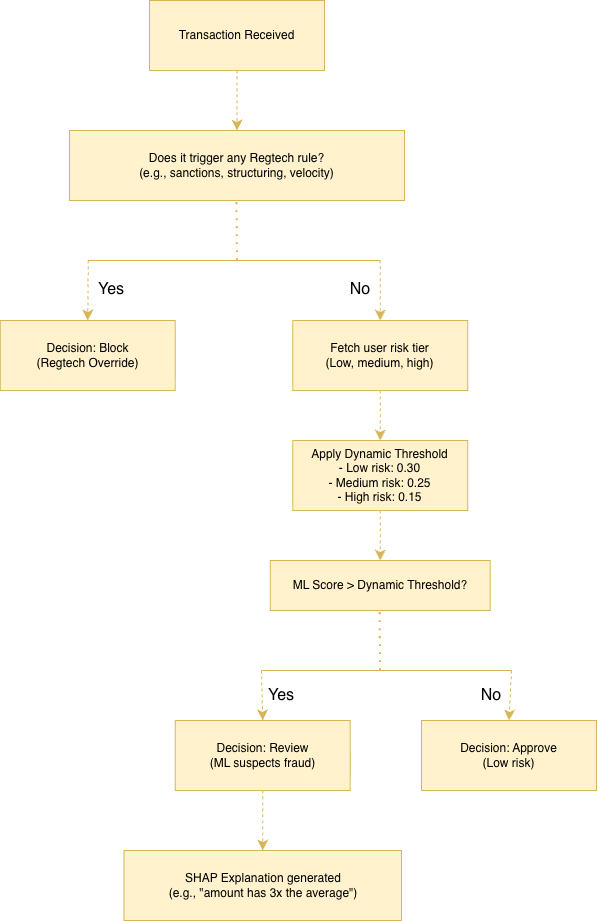

The diagram above was exported from draw.io. Its source (the exported page's mxGraphModel, read from the mxfile embedded in the PNG):
<mxGraphModel dx="1593" dy="2120" grid="1" gridSize="10" guides="1" tooltips="1" connect="1" arrows="1" fold="1" page="1" pageScale="1" pageWidth="850" pageHeight="1100" math="0" shadow="0">
  <root>
    <mxCell id="0" />
    <mxCell id="1" parent="0" />
    <mxCell id="WBC5pTFE6hKaYrkw3TF_-1" parent="1" style="rounded=0;whiteSpace=wrap;html=1;fillColor=#fff2cc;strokeColor=#d6b656;" value="Transaction Received" vertex="1">
      <mxGeometry height="70" width="175" x="338" y="60" as="geometry" />
    </mxCell>
    <mxCell id="WBC5pTFE6hKaYrkw3TF_-2" parent="1" style="rounded=0;whiteSpace=wrap;html=1;fillColor=#fff2cc;strokeColor=#d6b656;" value="Does it trigger any Regtech rule?&lt;div&gt;(e.g., sanctions, structuring, velocity)&lt;/div&gt;" vertex="1">
      <mxGeometry height="70" width="335" x="258" y="190" as="geometry" />
    </mxCell>
    <mxCell id="WBC5pTFE6hKaYrkw3TF_-3" parent="1" style="rounded=0;whiteSpace=wrap;html=1;fillColor=#fff2cc;strokeColor=#d6b656;" value="Decision: Block&lt;div&gt;(Regtech Override)&lt;/div&gt;" vertex="1">
      <mxGeometry height="70" width="175" x="188.75" y="380" as="geometry" />
    </mxCell>
    <mxCell id="WBC5pTFE6hKaYrkw3TF_-4" parent="1" style="rounded=0;whiteSpace=wrap;html=1;fillColor=#fff2cc;strokeColor=#d6b656;" value="Fetch user risk tier&lt;div&gt;(Low, medium, high)&lt;/div&gt;" vertex="1">
      <mxGeometry height="70" width="175" x="481.25" y="380" as="geometry" />
    </mxCell>
    <mxCell id="WBC5pTFE6hKaYrkw3TF_-5" parent="1" style="rounded=0;whiteSpace=wrap;html=1;fillColor=#fff2cc;strokeColor=#d6b656;" value="Apply Dynamic Threshold&lt;div&gt;- Low risk: 0.30&lt;/div&gt;&lt;div&gt;- Medium risk: 0.25&lt;/div&gt;&lt;div&gt;- High risk: 0.15&lt;/div&gt;" vertex="1">
      <mxGeometry height="70" width="175" x="481.25" y="500" as="geometry" />
    </mxCell>
    <mxCell id="WBC5pTFE6hKaYrkw3TF_-6" parent="1" style="rounded=0;whiteSpace=wrap;html=1;fillColor=#fff2cc;strokeColor=#d6b656;" value="ML Score &amp;gt; Dynamic Threshold?" vertex="1">
      <mxGeometry height="50" width="220" x="458.75" y="620" as="geometry" />
    </mxCell>
    <mxCell id="WBC5pTFE6hKaYrkw3TF_-7" parent="1" style="rounded=0;whiteSpace=wrap;html=1;fillColor=#fff2cc;strokeColor=#d6b656;" value="Decision: Approve&lt;div&gt;(Low risk)&lt;/div&gt;" vertex="1">
      <mxGeometry height="70" width="175" x="610" y="780" as="geometry" />
    </mxCell>
    <mxCell id="WBC5pTFE6hKaYrkw3TF_-8" parent="1" style="rounded=0;whiteSpace=wrap;html=1;fillColor=#fff2cc;strokeColor=#d6b656;" value="Decision: Review&lt;div&gt;(ML suspects fraud)&lt;/div&gt;" vertex="1">
      <mxGeometry height="70" width="175" x="363.75" y="780" as="geometry" />
    </mxCell>
    <mxCell id="WBC5pTFE6hKaYrkw3TF_-9" parent="1" style="rounded=0;whiteSpace=wrap;html=1;fillColor=#fff2cc;strokeColor=#d6b656;" value="SHAP Explanation generated&lt;div&gt;(e.g., &quot;amount has 3x the average&quot;)&lt;/div&gt;" vertex="1">
      <mxGeometry height="70" width="277.5" x="312.5" y="910" as="geometry" />
    </mxCell>
    <mxCell id="WBC5pTFE6hKaYrkw3TF_-11" edge="1" parent="1" source="WBC5pTFE6hKaYrkw3TF_-1" style="endArrow=classic;html=1;rounded=0;fontSize=12;startSize=8;endSize=8;curved=1;exitX=0.5;exitY=1;exitDx=0;exitDy=0;entryX=0.5;entryY=0;entryDx=0;entryDy=0;dashed=1;fillColor=#fff2cc;strokeColor=#d6b656;" target="WBC5pTFE6hKaYrkw3TF_-2" value="">
      <mxGeometry height="50" relative="1" width="50" as="geometry">
        <mxPoint x="255.5" y="650" as="sourcePoint" />
        <mxPoint x="305.5" y="600" as="targetPoint" />
      </mxGeometry>
    </mxCell>
    <mxCell id="WBC5pTFE6hKaYrkw3TF_-12" edge="1" parent="1" style="endArrow=none;dashed=1;html=1;dashPattern=1 3;strokeWidth=2;rounded=0;fontSize=12;startSize=8;endSize=8;curved=1;entryX=0.5;entryY=1;entryDx=0;entryDy=0;fillColor=#fff2cc;strokeColor=#d6b656;" target="WBC5pTFE6hKaYrkw3TF_-2" value="">
      <mxGeometry height="50" relative="1" width="50" as="geometry">
        <mxPoint x="426" y="320" as="sourcePoint" />
        <mxPoint x="640" y="580" as="targetPoint" />
      </mxGeometry>
    </mxCell>
    <mxCell id="WBC5pTFE6hKaYrkw3TF_-13" edge="1" parent="1" style="endArrow=none;html=1;rounded=0;fontSize=12;startSize=8;endSize=8;curved=1;fillColor=#fff2cc;strokeColor=#d6b656;" value="">
      <mxGeometry height="50" relative="1" width="50" as="geometry">
        <mxPoint x="276.25" y="320" as="sourcePoint" />
        <mxPoint x="568.75" y="320" as="targetPoint" />
      </mxGeometry>
    </mxCell>
    <mxCell id="WBC5pTFE6hKaYrkw3TF_-14" edge="1" parent="1" style="endArrow=classic;html=1;rounded=0;fontSize=12;startSize=8;endSize=8;curved=1;entryX=0.5;entryY=0;entryDx=0;entryDy=0;dashed=1;fillColor=#fff2cc;strokeColor=#d6b656;" target="WBC5pTFE6hKaYrkw3TF_-3" value="">
      <mxGeometry height="50" relative="1" width="50" as="geometry">
        <mxPoint x="276.75" y="320" as="sourcePoint" />
        <mxPoint x="658.75" y="590" as="targetPoint" />
      </mxGeometry>
    </mxCell>
    <mxCell id="WBC5pTFE6hKaYrkw3TF_-15" edge="1" parent="1" style="endArrow=classic;html=1;rounded=0;fontSize=12;startSize=8;endSize=8;curved=1;entryX=0.5;entryY=0;entryDx=0;entryDy=0;dashed=1;fillColor=#fff2cc;strokeColor=#d6b656;" target="WBC5pTFE6hKaYrkw3TF_-4" value="">
      <mxGeometry height="50" relative="1" width="50" as="geometry">
        <mxPoint x="568.75" y="320" as="sourcePoint" />
        <mxPoint x="568.75" y="380" as="targetPoint" />
      </mxGeometry>
    </mxCell>
    <mxCell id="WBC5pTFE6hKaYrkw3TF_-17" parent="1" style="text;html=1;whiteSpace=wrap;strokeColor=none;fillColor=none;align=center;verticalAlign=middle;rounded=0;fontSize=16;" value="No" vertex="1">
      <mxGeometry height="30" width="60" x="518.5" y="334" as="geometry" />
    </mxCell>
    <mxCell id="WBC5pTFE6hKaYrkw3TF_-18" edge="1" parent="1" source="WBC5pTFE6hKaYrkw3TF_-4" style="endArrow=classic;html=1;rounded=0;fontSize=12;startSize=8;endSize=8;curved=1;exitX=0.5;exitY=1;exitDx=0;exitDy=0;entryX=0.5;entryY=0;entryDx=0;entryDy=0;dashed=1;fillColor=#fff2cc;strokeColor=#d6b656;" target="WBC5pTFE6hKaYrkw3TF_-5" value="">
      <mxGeometry height="50" relative="1" width="50" as="geometry">
        <mxPoint x="420" y="530" as="sourcePoint" />
        <mxPoint x="421" y="590" as="targetPoint" />
      </mxGeometry>
    </mxCell>
    <mxCell id="WBC5pTFE6hKaYrkw3TF_-19" edge="1" parent="1" source="WBC5pTFE6hKaYrkw3TF_-5" style="endArrow=classic;html=1;rounded=0;fontSize=12;startSize=8;endSize=8;curved=1;exitX=0.5;exitY=1;exitDx=0;exitDy=0;entryX=0.5;entryY=0;entryDx=0;entryDy=0;dashed=1;fillColor=#fff2cc;strokeColor=#d6b656;" target="WBC5pTFE6hKaYrkw3TF_-6" value="">
      <mxGeometry height="50" relative="1" width="50" as="geometry">
        <mxPoint x="680" y="530" as="sourcePoint" />
        <mxPoint x="681" y="590" as="targetPoint" />
      </mxGeometry>
    </mxCell>
    <mxCell id="WBC5pTFE6hKaYrkw3TF_-21" edge="1" parent="1" style="endArrow=none;dashed=1;html=1;dashPattern=1 3;strokeWidth=2;rounded=0;fontSize=12;startSize=8;endSize=8;curved=1;entryX=0.5;entryY=1;entryDx=0;entryDy=0;fillColor=#fff2cc;strokeColor=#d6b656;" target="WBC5pTFE6hKaYrkw3TF_-6" value="">
      <mxGeometry height="50" relative="1" width="50" as="geometry">
        <mxPoint x="569" y="730" as="sourcePoint" />
        <mxPoint x="580" y="720" as="targetPoint" />
      </mxGeometry>
    </mxCell>
    <mxCell id="WBC5pTFE6hKaYrkw3TF_-22" edge="1" parent="1" style="endArrow=none;html=1;rounded=0;fontSize=12;startSize=8;endSize=8;curved=1;fillColor=#fff2cc;strokeColor=#d6b656;" value="">
      <mxGeometry height="50" relative="1" width="50" as="geometry">
        <mxPoint x="450" y="730" as="sourcePoint" />
        <mxPoint x="700" y="730" as="targetPoint" />
      </mxGeometry>
    </mxCell>
    <mxCell id="WBC5pTFE6hKaYrkw3TF_-23" edge="1" parent="1" style="endArrow=classic;html=1;rounded=0;fontSize=12;startSize=8;endSize=8;curved=1;entryX=0.5;entryY=0;entryDx=0;entryDy=0;dashed=1;fillColor=#fff2cc;strokeColor=#d6b656;" target="WBC5pTFE6hKaYrkw3TF_-7" value="">
      <mxGeometry height="50" relative="1" width="50" as="geometry">
        <mxPoint x="700" y="730" as="sourcePoint" />
        <mxPoint x="740.25" y="800" as="targetPoint" />
      </mxGeometry>
    </mxCell>
    <mxCell id="WBC5pTFE6hKaYrkw3TF_-24" edge="1" parent="1" style="endArrow=classic;html=1;rounded=0;fontSize=12;startSize=8;endSize=8;curved=1;entryX=0.5;entryY=0;entryDx=0;entryDy=0;dashed=1;fillColor=#fff2cc;strokeColor=#d6b656;" target="WBC5pTFE6hKaYrkw3TF_-8" value="">
      <mxGeometry height="50" relative="1" width="50" as="geometry">
        <mxPoint x="450" y="730" as="sourcePoint" />
        <mxPoint x="410.25" y="790" as="targetPoint" />
      </mxGeometry>
    </mxCell>
    <mxCell id="WBC5pTFE6hKaYrkw3TF_-25" parent="1" style="text;html=1;whiteSpace=wrap;strokeColor=none;fillColor=none;align=center;verticalAlign=middle;rounded=0;fontSize=16;" value="Yes" vertex="1">
      <mxGeometry height="30" width="60" x="440" y="740" as="geometry" />
    </mxCell>
    <mxCell id="WBC5pTFE6hKaYrkw3TF_-26" parent="1" style="text;html=1;whiteSpace=wrap;strokeColor=none;fillColor=none;align=center;verticalAlign=middle;rounded=0;fontSize=16;" value="No" vertex="1">
      <mxGeometry height="30" width="60" x="650" y="740" as="geometry" />
    </mxCell>
    <mxCell id="WBC5pTFE6hKaYrkw3TF_-27" edge="1" parent="1" source="WBC5pTFE6hKaYrkw3TF_-8" style="endArrow=classic;html=1;rounded=0;fontSize=12;startSize=8;endSize=8;curved=1;entryX=0.5;entryY=0;entryDx=0;entryDy=0;dashed=1;exitX=0.5;exitY=1;exitDx=0;exitDy=0;fillColor=#fff2cc;strokeColor=#d6b656;" target="WBC5pTFE6hKaYrkw3TF_-9" value="">
      <mxGeometry height="50" relative="1" width="50" as="geometry">
        <mxPoint x="550" y="880" as="sourcePoint" />
        <mxPoint x="450" y="870" as="targetPoint" />
      </mxGeometry>
    </mxCell>
    <mxCell id="WBC5pTFE6hKaYrkw3TF_-28" parent="1" style="text;html=1;whiteSpace=wrap;strokeColor=none;fillColor=none;align=center;verticalAlign=middle;rounded=0;fontSize=16;" value="Yes" vertex="1">
      <mxGeometry height="30" width="60" x="270" y="334" as="geometry" />
    </mxCell>
  </root>
</mxGraphModel>